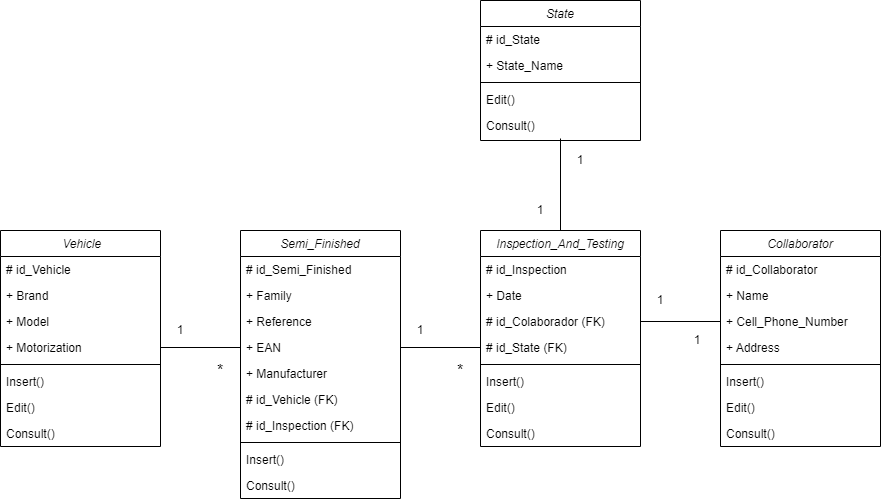

The diagram above was exported from draw.io. Its source (the exported page's mxGraphModel, read from the mxfile embedded in the PNG):
<mxGraphModel dx="1130" dy="1748" grid="1" gridSize="10" guides="1" tooltips="1" connect="1" arrows="1" fold="1" page="1" pageScale="1" pageWidth="827" pageHeight="1169" math="0" shadow="0">
  <root>
    <mxCell id="WIyWlLk6GJQsqaUBKTNV-0" />
    <mxCell id="WIyWlLk6GJQsqaUBKTNV-1" parent="WIyWlLk6GJQsqaUBKTNV-0" />
    <mxCell id="zkfFHV4jXpPFQw0GAbJ--0" value=" Vehicle" style="swimlane;fontStyle=2;align=center;verticalAlign=top;childLayout=stackLayout;horizontal=1;startSize=26;horizontalStack=0;resizeParent=1;resizeLast=0;collapsible=1;marginBottom=0;rounded=0;shadow=0;strokeWidth=1;" parent="WIyWlLk6GJQsqaUBKTNV-1" vertex="1">
      <mxGeometry x="120" y="-90" width="160" height="216" as="geometry">
        <mxRectangle x="230" y="140" width="160" height="26" as="alternateBounds" />
      </mxGeometry>
    </mxCell>
    <mxCell id="zkfFHV4jXpPFQw0GAbJ--1" value="# id_Vehicle" style="text;align=left;verticalAlign=top;spacingLeft=4;spacingRight=4;overflow=hidden;rotatable=0;points=[[0,0.5],[1,0.5]];portConstraint=eastwest;" parent="zkfFHV4jXpPFQw0GAbJ--0" vertex="1">
      <mxGeometry y="26" width="160" height="26" as="geometry" />
    </mxCell>
    <mxCell id="KUE8O2Pe3NsGSvpK6t1e-94" value="+ Brand" style="text;align=left;verticalAlign=top;spacingLeft=4;spacingRight=4;overflow=hidden;rotatable=0;points=[[0,0.5],[1,0.5]];portConstraint=eastwest;" vertex="1" parent="zkfFHV4jXpPFQw0GAbJ--0">
      <mxGeometry y="52" width="160" height="26" as="geometry" />
    </mxCell>
    <mxCell id="KUE8O2Pe3NsGSvpK6t1e-1" value="+ Model" style="text;align=left;verticalAlign=top;spacingLeft=4;spacingRight=4;overflow=hidden;rotatable=0;points=[[0,0.5],[1,0.5]];portConstraint=eastwest;" vertex="1" parent="zkfFHV4jXpPFQw0GAbJ--0">
      <mxGeometry y="78" width="160" height="26" as="geometry" />
    </mxCell>
    <mxCell id="KUE8O2Pe3NsGSvpK6t1e-0" value="+ Motorization" style="text;align=left;verticalAlign=top;spacingLeft=4;spacingRight=4;overflow=hidden;rotatable=0;points=[[0,0.5],[1,0.5]];portConstraint=eastwest;" vertex="1" parent="zkfFHV4jXpPFQw0GAbJ--0">
      <mxGeometry y="104" width="160" height="26" as="geometry" />
    </mxCell>
    <mxCell id="zkfFHV4jXpPFQw0GAbJ--4" value="" style="line;html=1;strokeWidth=1;align=left;verticalAlign=middle;spacingTop=-1;spacingLeft=3;spacingRight=3;rotatable=0;labelPosition=right;points=[];portConstraint=eastwest;" parent="zkfFHV4jXpPFQw0GAbJ--0" vertex="1">
      <mxGeometry y="130" width="160" height="8" as="geometry" />
    </mxCell>
    <mxCell id="KUE8O2Pe3NsGSvpK6t1e-52" value="Insert()" style="text;align=left;verticalAlign=top;spacingLeft=4;spacingRight=4;overflow=hidden;rotatable=0;points=[[0,0.5],[1,0.5]];portConstraint=eastwest;" vertex="1" parent="zkfFHV4jXpPFQw0GAbJ--0">
      <mxGeometry y="138" width="160" height="26" as="geometry" />
    </mxCell>
    <mxCell id="KUE8O2Pe3NsGSvpK6t1e-53" value="Edit()" style="text;align=left;verticalAlign=top;spacingLeft=4;spacingRight=4;overflow=hidden;rotatable=0;points=[[0,0.5],[1,0.5]];portConstraint=eastwest;" vertex="1" parent="zkfFHV4jXpPFQw0GAbJ--0">
      <mxGeometry y="164" width="160" height="26" as="geometry" />
    </mxCell>
    <mxCell id="KUE8O2Pe3NsGSvpK6t1e-54" value="Consult()" style="text;align=left;verticalAlign=top;spacingLeft=4;spacingRight=4;overflow=hidden;rotatable=0;points=[[0,0.5],[1,0.5]];portConstraint=eastwest;" vertex="1" parent="zkfFHV4jXpPFQw0GAbJ--0">
      <mxGeometry y="190" width="160" height="26" as="geometry" />
    </mxCell>
    <mxCell id="KUE8O2Pe3NsGSvpK6t1e-2" value="Semi_Finished" style="swimlane;fontStyle=2;align=center;verticalAlign=top;childLayout=stackLayout;horizontal=1;startSize=26;horizontalStack=0;resizeParent=1;resizeLast=0;collapsible=1;marginBottom=0;rounded=0;shadow=0;strokeWidth=1;" vertex="1" parent="WIyWlLk6GJQsqaUBKTNV-1">
      <mxGeometry x="360" y="-90" width="160" height="268" as="geometry">
        <mxRectangle x="230" y="140" width="160" height="26" as="alternateBounds" />
      </mxGeometry>
    </mxCell>
    <mxCell id="KUE8O2Pe3NsGSvpK6t1e-3" value="# id_Semi_Finished" style="text;align=left;verticalAlign=top;spacingLeft=4;spacingRight=4;overflow=hidden;rotatable=0;points=[[0,0.5],[1,0.5]];portConstraint=eastwest;" vertex="1" parent="KUE8O2Pe3NsGSvpK6t1e-2">
      <mxGeometry y="26" width="160" height="26" as="geometry" />
    </mxCell>
    <mxCell id="KUE8O2Pe3NsGSvpK6t1e-91" value="+ Family" style="text;align=left;verticalAlign=top;spacingLeft=4;spacingRight=4;overflow=hidden;rotatable=0;points=[[0,0.5],[1,0.5]];portConstraint=eastwest;" vertex="1" parent="KUE8O2Pe3NsGSvpK6t1e-2">
      <mxGeometry y="52" width="160" height="26" as="geometry" />
    </mxCell>
    <mxCell id="KUE8O2Pe3NsGSvpK6t1e-4" value="+ Reference" style="text;align=left;verticalAlign=top;spacingLeft=4;spacingRight=4;overflow=hidden;rotatable=0;points=[[0,0.5],[1,0.5]];portConstraint=eastwest;" vertex="1" parent="KUE8O2Pe3NsGSvpK6t1e-2">
      <mxGeometry y="78" width="160" height="26" as="geometry" />
    </mxCell>
    <mxCell id="KUE8O2Pe3NsGSvpK6t1e-12" value="+ EAN" style="text;align=left;verticalAlign=top;spacingLeft=4;spacingRight=4;overflow=hidden;rotatable=0;points=[[0,0.5],[1,0.5]];portConstraint=eastwest;" vertex="1" parent="KUE8O2Pe3NsGSvpK6t1e-2">
      <mxGeometry y="104" width="160" height="26" as="geometry" />
    </mxCell>
    <mxCell id="KUE8O2Pe3NsGSvpK6t1e-5" value="+ Manufacturer" style="text;align=left;verticalAlign=top;spacingLeft=4;spacingRight=4;overflow=hidden;rotatable=0;points=[[0,0.5],[1,0.5]];portConstraint=eastwest;" vertex="1" parent="KUE8O2Pe3NsGSvpK6t1e-2">
      <mxGeometry y="130" width="160" height="26" as="geometry" />
    </mxCell>
    <mxCell id="KUE8O2Pe3NsGSvpK6t1e-95" value="# id_Vehicle (FK)" style="text;align=left;verticalAlign=top;spacingLeft=4;spacingRight=4;overflow=hidden;rotatable=0;points=[[0,0.5],[1,0.5]];portConstraint=eastwest;" vertex="1" parent="KUE8O2Pe3NsGSvpK6t1e-2">
      <mxGeometry y="156" width="160" height="26" as="geometry" />
    </mxCell>
    <mxCell id="KUE8O2Pe3NsGSvpK6t1e-90" value="# id_Inspection (FK)" style="text;align=left;verticalAlign=top;spacingLeft=4;spacingRight=4;overflow=hidden;rotatable=0;points=[[0,0.5],[1,0.5]];portConstraint=eastwest;" vertex="1" parent="KUE8O2Pe3NsGSvpK6t1e-2">
      <mxGeometry y="182" width="160" height="26" as="geometry" />
    </mxCell>
    <mxCell id="KUE8O2Pe3NsGSvpK6t1e-6" value="" style="line;html=1;strokeWidth=1;align=left;verticalAlign=middle;spacingTop=-1;spacingLeft=3;spacingRight=3;rotatable=0;labelPosition=right;points=[];portConstraint=eastwest;" vertex="1" parent="KUE8O2Pe3NsGSvpK6t1e-2">
      <mxGeometry y="208" width="160" height="8" as="geometry" />
    </mxCell>
    <mxCell id="KUE8O2Pe3NsGSvpK6t1e-56" value="Insert()" style="text;align=left;verticalAlign=top;spacingLeft=4;spacingRight=4;overflow=hidden;rotatable=0;points=[[0,0.5],[1,0.5]];portConstraint=eastwest;" vertex="1" parent="KUE8O2Pe3NsGSvpK6t1e-2">
      <mxGeometry y="216" width="160" height="26" as="geometry" />
    </mxCell>
    <mxCell id="KUE8O2Pe3NsGSvpK6t1e-55" value="Consult()" style="text;align=left;verticalAlign=top;spacingLeft=4;spacingRight=4;overflow=hidden;rotatable=0;points=[[0,0.5],[1,0.5]];portConstraint=eastwest;" vertex="1" parent="KUE8O2Pe3NsGSvpK6t1e-2">
      <mxGeometry y="242" width="160" height="26" as="geometry" />
    </mxCell>
    <mxCell id="KUE8O2Pe3NsGSvpK6t1e-20" value="Inspection_And_Testing" style="swimlane;fontStyle=2;align=center;verticalAlign=top;childLayout=stackLayout;horizontal=1;startSize=26;horizontalStack=0;resizeParent=1;resizeLast=0;collapsible=1;marginBottom=0;rounded=0;shadow=0;strokeWidth=1;" vertex="1" parent="WIyWlLk6GJQsqaUBKTNV-1">
      <mxGeometry x="600" y="-90" width="160" height="216" as="geometry">
        <mxRectangle x="230" y="140" width="160" height="26" as="alternateBounds" />
      </mxGeometry>
    </mxCell>
    <mxCell id="KUE8O2Pe3NsGSvpK6t1e-67" value="# id_Inspection" style="text;align=left;verticalAlign=top;spacingLeft=4;spacingRight=4;overflow=hidden;rotatable=0;points=[[0,0.5],[1,0.5]];portConstraint=eastwest;" vertex="1" parent="KUE8O2Pe3NsGSvpK6t1e-20">
      <mxGeometry y="26" width="160" height="26" as="geometry" />
    </mxCell>
    <mxCell id="KUE8O2Pe3NsGSvpK6t1e-68" value="+ Date" style="text;align=left;verticalAlign=top;spacingLeft=4;spacingRight=4;overflow=hidden;rotatable=0;points=[[0,0.5],[1,0.5]];portConstraint=eastwest;" vertex="1" parent="KUE8O2Pe3NsGSvpK6t1e-20">
      <mxGeometry y="52" width="160" height="26" as="geometry" />
    </mxCell>
    <mxCell id="KUE8O2Pe3NsGSvpK6t1e-88" value="# id_Colaborador (FK)" style="text;align=left;verticalAlign=top;spacingLeft=4;spacingRight=4;overflow=hidden;rotatable=0;points=[[0,0.5],[1,0.5]];portConstraint=eastwest;" vertex="1" parent="KUE8O2Pe3NsGSvpK6t1e-20">
      <mxGeometry y="78" width="160" height="26" as="geometry" />
    </mxCell>
    <mxCell id="KUE8O2Pe3NsGSvpK6t1e-89" value="# id_State (FK)" style="text;align=left;verticalAlign=top;spacingLeft=4;spacingRight=4;overflow=hidden;rotatable=0;points=[[0,0.5],[1,0.5]];portConstraint=eastwest;" vertex="1" parent="KUE8O2Pe3NsGSvpK6t1e-20">
      <mxGeometry y="104" width="160" height="26" as="geometry" />
    </mxCell>
    <mxCell id="KUE8O2Pe3NsGSvpK6t1e-25" value="" style="line;html=1;strokeWidth=1;align=left;verticalAlign=middle;spacingTop=-1;spacingLeft=3;spacingRight=3;rotatable=0;labelPosition=right;points=[];portConstraint=eastwest;" vertex="1" parent="KUE8O2Pe3NsGSvpK6t1e-20">
      <mxGeometry y="130" width="160" height="8" as="geometry" />
    </mxCell>
    <mxCell id="KUE8O2Pe3NsGSvpK6t1e-69" value="Insert()" style="text;align=left;verticalAlign=top;spacingLeft=4;spacingRight=4;overflow=hidden;rotatable=0;points=[[0,0.5],[1,0.5]];portConstraint=eastwest;" vertex="1" parent="KUE8O2Pe3NsGSvpK6t1e-20">
      <mxGeometry y="138" width="160" height="26" as="geometry" />
    </mxCell>
    <mxCell id="KUE8O2Pe3NsGSvpK6t1e-70" value="Edit()" style="text;align=left;verticalAlign=top;spacingLeft=4;spacingRight=4;overflow=hidden;rotatable=0;points=[[0,0.5],[1,0.5]];portConstraint=eastwest;" vertex="1" parent="KUE8O2Pe3NsGSvpK6t1e-20">
      <mxGeometry y="164" width="160" height="26" as="geometry" />
    </mxCell>
    <mxCell id="KUE8O2Pe3NsGSvpK6t1e-71" value="Consult()" style="text;align=left;verticalAlign=top;spacingLeft=4;spacingRight=4;overflow=hidden;rotatable=0;points=[[0,0.5],[1,0.5]];portConstraint=eastwest;" vertex="1" parent="KUE8O2Pe3NsGSvpK6t1e-20">
      <mxGeometry y="190" width="160" height="26" as="geometry" />
    </mxCell>
    <mxCell id="KUE8O2Pe3NsGSvpK6t1e-32" value="Collaborator" style="swimlane;fontStyle=2;align=center;verticalAlign=top;childLayout=stackLayout;horizontal=1;startSize=26;horizontalStack=0;resizeParent=1;resizeLast=0;collapsible=1;marginBottom=0;rounded=0;shadow=0;strokeWidth=1;" vertex="1" parent="WIyWlLk6GJQsqaUBKTNV-1">
      <mxGeometry x="840" y="-90" width="160" height="216" as="geometry">
        <mxRectangle x="230" y="140" width="160" height="26" as="alternateBounds" />
      </mxGeometry>
    </mxCell>
    <mxCell id="KUE8O2Pe3NsGSvpK6t1e-66" value="# id_Collaborator" style="text;align=left;verticalAlign=top;spacingLeft=4;spacingRight=4;overflow=hidden;rotatable=0;points=[[0,0.5],[1,0.5]];portConstraint=eastwest;" vertex="1" parent="KUE8O2Pe3NsGSvpK6t1e-32">
      <mxGeometry y="26" width="160" height="26" as="geometry" />
    </mxCell>
    <mxCell id="KUE8O2Pe3NsGSvpK6t1e-33" value="+ Name" style="text;align=left;verticalAlign=top;spacingLeft=4;spacingRight=4;overflow=hidden;rotatable=0;points=[[0,0.5],[1,0.5]];portConstraint=eastwest;" vertex="1" parent="KUE8O2Pe3NsGSvpK6t1e-32">
      <mxGeometry y="52" width="160" height="26" as="geometry" />
    </mxCell>
    <mxCell id="KUE8O2Pe3NsGSvpK6t1e-34" value="+ Cell_Phone_Number" style="text;align=left;verticalAlign=top;spacingLeft=4;spacingRight=4;overflow=hidden;rotatable=0;points=[[0,0.5],[1,0.5]];portConstraint=eastwest;" vertex="1" parent="KUE8O2Pe3NsGSvpK6t1e-32">
      <mxGeometry y="78" width="160" height="26" as="geometry" />
    </mxCell>
    <mxCell id="KUE8O2Pe3NsGSvpK6t1e-35" value="+ Address" style="text;align=left;verticalAlign=top;spacingLeft=4;spacingRight=4;overflow=hidden;rotatable=0;points=[[0,0.5],[1,0.5]];portConstraint=eastwest;" vertex="1" parent="KUE8O2Pe3NsGSvpK6t1e-32">
      <mxGeometry y="104" width="160" height="26" as="geometry" />
    </mxCell>
    <mxCell id="KUE8O2Pe3NsGSvpK6t1e-37" value="" style="line;html=1;strokeWidth=1;align=left;verticalAlign=middle;spacingTop=-1;spacingLeft=3;spacingRight=3;rotatable=0;labelPosition=right;points=[];portConstraint=eastwest;" vertex="1" parent="KUE8O2Pe3NsGSvpK6t1e-32">
      <mxGeometry y="130" width="160" height="8" as="geometry" />
    </mxCell>
    <mxCell id="KUE8O2Pe3NsGSvpK6t1e-49" value="Insert()" style="text;align=left;verticalAlign=top;spacingLeft=4;spacingRight=4;overflow=hidden;rotatable=0;points=[[0,0.5],[1,0.5]];portConstraint=eastwest;" vertex="1" parent="KUE8O2Pe3NsGSvpK6t1e-32">
      <mxGeometry y="138" width="160" height="26" as="geometry" />
    </mxCell>
    <mxCell id="KUE8O2Pe3NsGSvpK6t1e-51" value="Edit()" style="text;align=left;verticalAlign=top;spacingLeft=4;spacingRight=4;overflow=hidden;rotatable=0;points=[[0,0.5],[1,0.5]];portConstraint=eastwest;" vertex="1" parent="KUE8O2Pe3NsGSvpK6t1e-32">
      <mxGeometry y="164" width="160" height="26" as="geometry" />
    </mxCell>
    <mxCell id="KUE8O2Pe3NsGSvpK6t1e-50" value="Consult()" style="text;align=left;verticalAlign=top;spacingLeft=4;spacingRight=4;overflow=hidden;rotatable=0;points=[[0,0.5],[1,0.5]];portConstraint=eastwest;" vertex="1" parent="KUE8O2Pe3NsGSvpK6t1e-32">
      <mxGeometry y="190" width="160" height="26" as="geometry" />
    </mxCell>
    <mxCell id="KUE8O2Pe3NsGSvpK6t1e-57" value="State" style="swimlane;fontStyle=2;align=center;verticalAlign=top;childLayout=stackLayout;horizontal=1;startSize=26;horizontalStack=0;resizeParent=1;resizeLast=0;collapsible=1;marginBottom=0;rounded=0;shadow=0;strokeWidth=1;" vertex="1" parent="WIyWlLk6GJQsqaUBKTNV-1">
      <mxGeometry x="600" y="-320" width="160" height="140" as="geometry">
        <mxRectangle x="230" y="140" width="160" height="26" as="alternateBounds" />
      </mxGeometry>
    </mxCell>
    <mxCell id="KUE8O2Pe3NsGSvpK6t1e-63" value="# id_State" style="text;align=left;verticalAlign=top;spacingLeft=4;spacingRight=4;overflow=hidden;rotatable=0;points=[[0,0.5],[1,0.5]];portConstraint=eastwest;" vertex="1" parent="KUE8O2Pe3NsGSvpK6t1e-57">
      <mxGeometry y="26" width="160" height="26" as="geometry" />
    </mxCell>
    <mxCell id="KUE8O2Pe3NsGSvpK6t1e-73" value="+ State_Name" style="text;align=left;verticalAlign=top;spacingLeft=4;spacingRight=4;overflow=hidden;rotatable=0;points=[[0,0.5],[1,0.5]];portConstraint=eastwest;" vertex="1" parent="KUE8O2Pe3NsGSvpK6t1e-57">
      <mxGeometry y="52" width="160" height="26" as="geometry" />
    </mxCell>
    <mxCell id="KUE8O2Pe3NsGSvpK6t1e-62" value="" style="line;html=1;strokeWidth=1;align=left;verticalAlign=middle;spacingTop=-1;spacingLeft=3;spacingRight=3;rotatable=0;labelPosition=right;points=[];portConstraint=eastwest;" vertex="1" parent="KUE8O2Pe3NsGSvpK6t1e-57">
      <mxGeometry y="78" width="160" height="8" as="geometry" />
    </mxCell>
    <mxCell id="KUE8O2Pe3NsGSvpK6t1e-65" value="Edit()" style="text;align=left;verticalAlign=top;spacingLeft=4;spacingRight=4;overflow=hidden;rotatable=0;points=[[0,0.5],[1,0.5]];portConstraint=eastwest;" vertex="1" parent="KUE8O2Pe3NsGSvpK6t1e-57">
      <mxGeometry y="86" width="160" height="26" as="geometry" />
    </mxCell>
    <mxCell id="KUE8O2Pe3NsGSvpK6t1e-64" value="Consult()" style="text;align=left;verticalAlign=top;spacingLeft=4;spacingRight=4;overflow=hidden;rotatable=0;points=[[0,0.5],[1,0.5]];portConstraint=eastwest;" vertex="1" parent="KUE8O2Pe3NsGSvpK6t1e-57">
      <mxGeometry y="112" width="160" height="26" as="geometry" />
    </mxCell>
    <mxCell id="KUE8O2Pe3NsGSvpK6t1e-74" value="" style="endArrow=none;html=1;rounded=0;exitX=1;exitY=0.5;exitDx=0;exitDy=0;entryX=0;entryY=0.5;entryDx=0;entryDy=0;" edge="1" parent="WIyWlLk6GJQsqaUBKTNV-1" source="KUE8O2Pe3NsGSvpK6t1e-0" target="KUE8O2Pe3NsGSvpK6t1e-12">
      <mxGeometry width="50" height="50" relative="1" as="geometry">
        <mxPoint x="470" y="110" as="sourcePoint" />
        <mxPoint x="360" y="10" as="targetPoint" />
      </mxGeometry>
    </mxCell>
    <mxCell id="KUE8O2Pe3NsGSvpK6t1e-75" value="" style="endArrow=none;html=1;rounded=0;entryX=0;entryY=0.5;entryDx=0;entryDy=0;exitX=1;exitY=0.5;exitDx=0;exitDy=0;" edge="1" parent="WIyWlLk6GJQsqaUBKTNV-1" source="KUE8O2Pe3NsGSvpK6t1e-12" target="KUE8O2Pe3NsGSvpK6t1e-89">
      <mxGeometry width="50" height="50" relative="1" as="geometry">
        <mxPoint x="520" y="30" as="sourcePoint" />
        <mxPoint x="600" y="30" as="targetPoint" />
      </mxGeometry>
    </mxCell>
    <mxCell id="KUE8O2Pe3NsGSvpK6t1e-77" value="" style="endArrow=none;html=1;rounded=0;entryX=1;entryY=0.5;entryDx=0;entryDy=0;exitX=0;exitY=0.5;exitDx=0;exitDy=0;" edge="1" parent="WIyWlLk6GJQsqaUBKTNV-1" source="KUE8O2Pe3NsGSvpK6t1e-34" target="KUE8O2Pe3NsGSvpK6t1e-88">
      <mxGeometry width="50" height="50" relative="1" as="geometry">
        <mxPoint x="450" y="-70" as="sourcePoint" />
        <mxPoint x="450" y="-146" as="targetPoint" />
      </mxGeometry>
    </mxCell>
    <mxCell id="KUE8O2Pe3NsGSvpK6t1e-79" value="1" style="rounded=0;whiteSpace=wrap;html=1;strokeColor=none;" vertex="1" parent="WIyWlLk6GJQsqaUBKTNV-1">
      <mxGeometry x="290" width="20" height="20" as="geometry" />
    </mxCell>
    <mxCell id="KUE8O2Pe3NsGSvpK6t1e-80" value="&lt;font style=&quot;font-size: 16px;&quot;&gt;*&lt;/font&gt;" style="rounded=0;whiteSpace=wrap;html=1;strokeColor=none;" vertex="1" parent="WIyWlLk6GJQsqaUBKTNV-1">
      <mxGeometry x="330" y="40" width="20" height="20" as="geometry" />
    </mxCell>
    <mxCell id="KUE8O2Pe3NsGSvpK6t1e-81" value="1" style="rounded=0;whiteSpace=wrap;html=1;strokeColor=none;" vertex="1" parent="WIyWlLk6GJQsqaUBKTNV-1">
      <mxGeometry x="650" y="-120" width="20" height="20" as="geometry" />
    </mxCell>
    <mxCell id="KUE8O2Pe3NsGSvpK6t1e-82" value="1" style="rounded=0;whiteSpace=wrap;html=1;strokeColor=none;" vertex="1" parent="WIyWlLk6GJQsqaUBKTNV-1">
      <mxGeometry x="690" y="-170" width="20" height="20" as="geometry" />
    </mxCell>
    <mxCell id="KUE8O2Pe3NsGSvpK6t1e-83" value="1" style="rounded=0;whiteSpace=wrap;html=1;strokeColor=none;" vertex="1" parent="WIyWlLk6GJQsqaUBKTNV-1">
      <mxGeometry x="530" width="20" height="20" as="geometry" />
    </mxCell>
    <mxCell id="KUE8O2Pe3NsGSvpK6t1e-84" value="" style="endArrow=none;html=1;rounded=0;fontSize=14;exitX=0.5;exitY=0;exitDx=0;exitDy=0;" edge="1" parent="WIyWlLk6GJQsqaUBKTNV-1" source="KUE8O2Pe3NsGSvpK6t1e-20" target="KUE8O2Pe3NsGSvpK6t1e-64">
      <mxGeometry width="50" height="50" relative="1" as="geometry">
        <mxPoint x="560" y="-120" as="sourcePoint" />
        <mxPoint x="610" y="-170" as="targetPoint" />
      </mxGeometry>
    </mxCell>
    <mxCell id="KUE8O2Pe3NsGSvpK6t1e-85" value="&lt;font style=&quot;font-size: 16px;&quot;&gt;*&lt;/font&gt;" style="rounded=0;whiteSpace=wrap;html=1;strokeColor=none;" vertex="1" parent="WIyWlLk6GJQsqaUBKTNV-1">
      <mxGeometry x="570" y="40" width="20" height="20" as="geometry" />
    </mxCell>
    <mxCell id="KUE8O2Pe3NsGSvpK6t1e-86" value="1" style="rounded=0;whiteSpace=wrap;html=1;strokeColor=none;" vertex="1" parent="WIyWlLk6GJQsqaUBKTNV-1">
      <mxGeometry x="770" y="-30" width="20" height="20" as="geometry" />
    </mxCell>
    <mxCell id="KUE8O2Pe3NsGSvpK6t1e-87" value="1" style="rounded=0;whiteSpace=wrap;html=1;strokeColor=none;" vertex="1" parent="WIyWlLk6GJQsqaUBKTNV-1">
      <mxGeometry x="807" y="10" width="20" height="20" as="geometry" />
    </mxCell>
  </root>
</mxGraphModel>